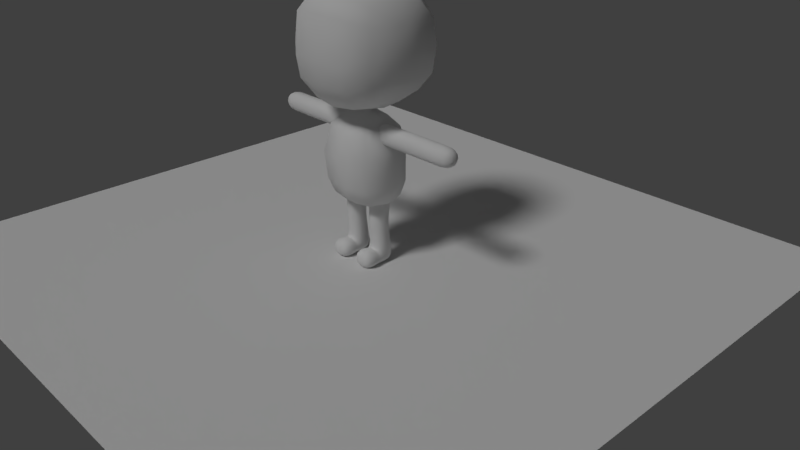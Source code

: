 # Source: untitled.blend  (saved by Blender 2.79.7; exported with 4.5.12 LTS)
import bpy
from mathutils import Matrix  # noqa: F401  (used for matrix-valued properties, if any)

bpy.ops.wm.read_factory_settings(use_empty=True)
scene = bpy.context.scene
scene.name = 'Scene'

# ---- collections
col_collection_1 = bpy.data.collections.new('Collection 1'); scene.collection.children.link(col_collection_1)

# ---- materials (node trees are filled in below, after node groups)
mat_material_001 = bpy.data.materials.new('Material.001')
mat_material_001.alpha_threshold = 0.0
mat_material_001.use_transparent_shadow = False
mat_material_001.roughness = 0.5
mat_material = bpy.data.materials.new('Material')
mat_material.alpha_threshold = 0.0
mat_material.use_transparent_shadow = False
mat_material.roughness = 0.5
mat_material.line_color = (0.0, 0.0, 0.0, 1.0)

# ---- material node trees

# ---- world
world_world = bpy.data.worlds.new('World'); scene.world = world_world
world_world.color = (0.05088, 0.05088, 0.05088)
world_world.use_sun_shadow = False
world_world.sun_shadow_jitter_overblur = 0.0

# ---- cameras
cam_camera = bpy.data.cameras.new('Camera')
cam_camera.clip_end = 100.0
cam_camera.lens = 35.0
cam_camera.sensor_width = 32.0
cam_camera.sensor_height = 18.0
cam_camera.ortho_scale = 7.314
cam_camera.dof.focus_distance = 0.0
cam_camera.dof.aperture_fstop = 128.0

# ---- lights
light_hemi = bpy.data.lights.new('Hemi', 'SUN')
light_hemi.color = (0.5025, 0.5056, 1.0)
light_hemi.transmission_factor = 0.0
light_hemi.angle = 0.1993
light_hemi.energy = 1.0
light_hemi.shadow_buffer_clip_start = 0.5
light_hemi.shadow_soft_size = 0.1
light_hemi.shadow_cascade_max_distance = 1000.0
light_lamp = bpy.data.lights.new('Lamp', 'SUN')
light_lamp.transmission_factor = 0.0
light_lamp.cutoff_distance = 30.0
light_lamp.angle = 0.1993
light_lamp.energy = 1.0
light_lamp.shadow_buffer_clip_start = 1.001
light_lamp.shadow_soft_size = 0.1
light_lamp.shadow_cascade_max_distance = 1000.0

# ---- meshes
me_plane = bpy.data.meshes.new('Plane')
me_plane.from_pydata([(-1.0, -1.0, 0.0), (1.0, -1.0, 0.0), (-1.0, 1.0, 0.0), (1.0, 1.0, 0.0)], [], [(0, 1, 3, 2)])
me_plane.materials.append(mat_material_001)
me_plane.use_remesh_preserve_volume = False
me_plane.use_remesh_preserve_attributes = False
me_plane.use_mirror_vertex_groups = False
me_plane.update()
me_cube_004 = bpy.data.meshes.new('Cube.004')
me_cube_004.from_pydata([(0.8622, -1.605, -5.192), (0.8622, -1.605, -2.334), (0.8622, 1.253, -5.192), (0.8622, 1.253, -2.334), (4.621, -1.605, -5.192), (4.621, -1.605, -2.334), (4.621, 1.253, -5.192), (4.621, 1.253, -2.334), (9.193, 1.253, -2.334), (9.193, 1.253, -5.192), (9.193, -1.605, -5.192), (9.193, -1.605, -2.334), (13.04, 1.253, -2.334), (13.04, 1.253, -5.192), (13.04, -1.605, -5.192), (13.04, -1.605, -2.334), (16.03, 1.253, -2.334), (16.03, 1.253, -5.192), (16.03, -1.605, -5.192), (16.03, -1.605, -2.334)], [], [(2, 3, 7, 6), (7, 5, 11, 8), (4, 5, 1, 0), (2, 6, 4, 0), (7, 3, 1, 5), (11, 10, 14, 15), (6, 7, 8, 9), (5, 4, 10, 11), (4, 6, 9, 10), (12, 15, 19, 16), (10, 9, 13, 14), (8, 11, 15, 12), (9, 8, 12, 13), (17, 16, 19, 18), (13, 12, 16, 17), (15, 14, 18, 19), (14, 13, 17, 18)])
me_cube_004.polygons.foreach_set('use_smooth', [True] * 17)
me_cube_004.materials.append(mat_material)
me_cube_004.use_remesh_preserve_volume = False
me_cube_004.use_remesh_preserve_attributes = False
me_cube_004.use_mirror_vertex_groups = False
me_cube_004.update()
me_cube_003 = bpy.data.meshes.new('Cube.003')
me_cube_003.from_pydata([(0.5737, -1.083, -11.18), (0.5737, -0.9712, -8.951), (0.5737, 0.6144, -11.18), (0.5737, 1.201, -8.951), (2.516, -1.083, -11.18), (2.516, -0.9712, -8.951), (2.516, 0.6144, -11.18), (2.516, 1.201, -8.951), (0.5737, 1.285, -14.45), (0.5737, -0.7976, -14.02), (2.516, 1.285, -14.45), (2.516, -0.7976, -14.02), (0.5737, 0.9712, -15.33), (0.5737, -0.9712, -15.33), (2.516, 0.9712, -15.33), (2.516, -0.9712, -15.33), (0.4083, -1.052, -13.53), (2.681, -1.052, -13.53), (0.4083, -1.226, -15.48), (2.681, -1.226, -15.48), (0.4083, -2.577, -13.53), (2.681, -2.577, -13.53), (0.4083, -2.577, -15.48), (2.681, -2.577, -15.48)], [], [(0, 1, 3, 2), (2, 3, 7, 6), (6, 7, 5, 4), (4, 5, 1, 0), (0, 2, 8, 9), (10, 11, 15, 14), (6, 4, 11, 10), (4, 0, 9, 11), (2, 6, 10, 8), (12, 14, 15, 13), (9, 8, 12, 13), (9, 13, 18, 16), (8, 10, 14, 12), (16, 18, 22, 20), (13, 15, 19, 18), (11, 9, 16, 17), (15, 11, 17, 19), (21, 20, 22, 23), (18, 19, 23, 22), (19, 17, 21, 23), (17, 16, 20, 21)])
me_cube_003.polygons.foreach_set('use_smooth', [True] * 21)
me_cube_003.materials.append(mat_material)
me_cube_003.use_remesh_preserve_volume = False
me_cube_003.use_remesh_preserve_attributes = False
me_cube_003.use_mirror_vertex_groups = False
me_cube_003.update()
me_cube_002 = bpy.data.meshes.new('Cube.002')
me_cube_002.from_pydata([(0.0, 0.5095, -0.2866), (0.9031, -0.0119, -0.2809), (0.0, -0.5766, -0.281), (1.987, -0.04633, -1.249), (3.371, -0.2429, -4.873), (0.0, -1.494, -1.255), (0.0, 1.339, -1.289), (0.0, -2.361, -8.953), (0.0, -3.149, -4.881), (0.0, 2.843, -4.967), (0.0, 0.006387, -9.821), (0.0, 2.442, -8.937), (3.002, -0.05202, -8.953), (0.0, 0.6585, -0.8737), (0.0, 0.5996, 0.4995), (0.7396, 0.3903, -0.2835), (1.137, -0.0322, -0.8578), (0.9267, -0.003988, 0.5011), (0.7387, -0.4236, -0.2799), (0.0, -0.7692, -0.8587), (0.0, -0.6353, 0.5005), (0.0, 2.37, -2.347), (3.041, -0.1062, -2.27), (0.0, -2.613, -2.277), (1.559, -1.143, -1.251), (1.57, 1.01, -1.269), (0.0, 2.808, -7.515), (3.41, -0.1616, -7.481), (0.0, -2.857, -7.495), (2.703, -2.75, -4.938), (2.686, 2.185, -4.956), (0.0, 1.478, -9.594), (1.898, -0.004027, -9.613), (0.0, -1.404, -9.614), (2.303, -1.945, -8.964), (2.325, 1.873, -8.945), (0.9182, -0.5753, -0.856), (0.7438, -0.4724, 0.5018), (0.9216, 0.4898, -0.8656), (0.7438, 0.4594, 0.5012), (2.397, 1.828, -2.318), (2.379, -2.118, -2.292), (2.68, 2.161, -7.498), (2.657, -2.466, -7.505), (1.55, 1.182, -9.424), (1.542, -1.178, -9.442)], [], [(0, 14, 39, 15), (0, 15, 38, 13), (1, 16, 38, 15), (1, 15, 39, 17), (1, 17, 37, 18), (1, 18, 36, 16), (2, 19, 36, 18), (2, 18, 37, 20), (3, 25, 38, 16), (3, 16, 36, 24), (3, 24, 41, 22), (3, 22, 40, 25), (4, 30, 40, 22), (4, 22, 41, 29), (4, 29, 43, 27), (4, 27, 42, 30), (5, 24, 36, 19), (5, 23, 41, 24), (6, 13, 38, 25), (6, 25, 40, 21), (7, 34, 43, 28), (7, 33, 45, 34), (8, 29, 41, 23), (8, 28, 43, 29), (9, 21, 40, 30), (9, 30, 42, 26), (10, 31, 44, 32), (10, 32, 45, 33), (11, 26, 42, 35), (11, 35, 44, 31), (12, 35, 42, 27), (12, 27, 43, 34), (12, 34, 45, 32), (12, 32, 44, 35)])
me_cube_002.polygons.foreach_set('use_smooth', [True] * 34)
me_cube_002.materials.append(mat_material)
me_cube_002.use_remesh_preserve_volume = False
me_cube_002.use_remesh_preserve_attributes = False
me_cube_002.use_mirror_vertex_groups = False
me_cube_002.update()
me_cube_001 = bpy.data.meshes.new('Cube.001')
me_cube_001.from_pydata([(0.3538, 0.7195, 0.3538), (0.7076, -1.49e-08, 0.3113), (0.3113, -1.49e-08, -0.7076), (0.7076, -1.49e-08, -0.3113), (0.3538, 0.7195, -0.3538), (0.3538, -0.7494, -0.3538), (0.3113, -1.49e-08, 0.7076), (0.3538, -0.7494, 0.417), (0.3219, 0.5192, 0.6191), (0.6191, 0.5192, -0.3219), (0.5661, -7.451e-09, -0.5661), (0.5661, -7.451e-09, 0.5661), (0.6191, -0.5267, -0.3219), (0.3219, -0.5267, -0.6191), (0.6191, 0.5192, 0.3219), (0.6191, -0.5267, 0.3219), (0.75, -7.451e-09, 0.0), (0.375, 0.7398, 0.0), (0.3219, 0.5192, -0.6191), (0.3219, -0.5267, 0.6191), (0.375, -0.7848, -0.08982), (0.0, 0.7398, -0.375), (0.0, -0.7848, -0.375), (0.0, -7.451e-09, 0.75), (0.0, -7.451e-09, -0.75), (0.0, -0.7848, 0.4382), (0.0, 0.7398, 0.375), (0.5173, -0.3849, -0.5173), (0.5173, -0.3849, 0.5173), (0.5173, 0.3816, -0.5173), (0.5173, 0.3816, 0.5173), (0.6563, 0.5447, -1.863e-09), (0.6563, -0.5559, 0.0), (-1.863e-09, 0.5447, -0.6563), (0.0, 0.5447, 0.6563), (0.0, -0.5559, -0.6563), (1.863e-09, -0.5559, 0.6563), (0.0, -0.8174, -0.08982), (0.0, 0.75, 0.0)], [], [(0, 17, 38, 26), (0, 26, 34, 8), (0, 8, 30, 14), (0, 14, 31, 17), (1, 16, 31, 14), (1, 14, 30, 11), (1, 11, 28, 15), (1, 15, 32, 16), (2, 24, 33, 18), (2, 18, 29, 10), (2, 10, 27, 13), (2, 13, 35, 24), (3, 10, 29, 9), (3, 9, 31, 16), (3, 16, 32, 12), (3, 12, 27, 10), (4, 18, 33, 21), (4, 21, 38, 17), (4, 17, 31, 9), (4, 9, 29, 18), (5, 13, 27, 12), (5, 12, 32, 20), (5, 20, 37, 22), (5, 22, 35, 13), (6, 11, 30, 8), (6, 8, 34, 23), (6, 23, 36, 19), (6, 19, 28, 11), (7, 20, 32, 15), (7, 15, 28, 19), (7, 19, 36, 25), (7, 25, 37, 20)])
me_cube_001.polygons.foreach_set('use_smooth', [True] * 32)
me_cube_001.materials.append(mat_material)
me_cube_001.use_remesh_preserve_volume = False
me_cube_001.use_remesh_preserve_attributes = False
me_cube_001.use_mirror_vertex_groups = False
me_cube_001.update()

# ---- objects
ob_hemi = bpy.data.objects.new('Hemi', light_hemi)
ob_plane = bpy.data.objects.new('Plane', me_plane)
ob_cube_003 = bpy.data.objects.new('Cube.003', me_cube_004)
ob_cube_002 = bpy.data.objects.new('Cube.002', me_cube_003)
ob_cube_001 = bpy.data.objects.new('Cube.001', me_cube_002)
ob_cube = bpy.data.objects.new('Cube', me_cube_001)
ob_lamp = bpy.data.objects.new('Lamp', light_lamp)
ob_camera = bpy.data.objects.new('Camera', cam_camera)

# ---- transforms, parenting, visibility, modifiers, constraints
ob_hemi.location = (0.0, 0.0, -0.7386)
ob_hemi.rotation_euler = (3.142, -0.0, 0.0)
ob_hemi.lineart.crease_threshold = 0.0
ob_plane.location = (0.0, 0.0, 0.0)
ob_plane.scale = (4.211, 4.211, 4.211)
ob_plane.lineart.crease_threshold = 0.0
ob_cube_003.location = (0.0, -9.313e-10, 2.081)
ob_cube_003.scale = (0.09303, 0.09303, 0.09303)
ob_cube_003.lineart.crease_threshold = 0.0
_m = ob_cube_003.modifiers.new('Mirror', 'MIRROR')
_m = ob_cube_003.modifiers.new('Subsurf', 'SUBSURF')
_m.uv_smooth = 'PRESERVE_CORNERS'
_m.quality = 2
_m.show_only_control_edges = False
ob_cube_002.location = (0.0, 0.0, 2.081)
ob_cube_002.scale = (0.136, 0.136, 0.136)
ob_cube_002.lineart.crease_threshold = 0.0
_m = ob_cube_002.modifiers.new('Mirror', 'MIRROR')
_m = ob_cube_002.modifiers.new('Subsurf', 'SUBSURF')
_m.uv_smooth = 'PRESERVE_CORNERS'
_m.quality = 2
ob_cube_001.location = (0.0, 0.0, 2.081)
ob_cube_001.scale = (0.136, 0.136, 0.136)
ob_cube_001.lineart.crease_threshold = 0.0
_m = ob_cube_001.modifiers.new('Mirror', 'MIRROR')
_m.use_clip = True
ob_cube.location = (0.0, 0.0, 2.751)
ob_cube.scale = (1.0, 0.9118, 1.0)
ob_cube.lineart.crease_threshold = 0.0
_m = ob_cube.modifiers.new('Mirror', 'MIRROR')
_m.use_clip = True
ob_lamp.location = (-0.1927, -2.736, 5.904)
ob_lamp.rotation_euler = (0.661, -0.0, 0.0)
ob_lamp.lock_rotations_4d = False
ob_lamp.empty_display_type = 'ARROWS'
ob_lamp.color = (0.0, 0.0, 0.0, 0.0)
ob_lamp.lineart.crease_threshold = 0.0
ob_camera.location = (7.481, -6.508, 5.344)
ob_camera.rotation_euler = (1.109, 0.0, 0.8149)
ob_camera.lock_rotations_4d = False
ob_camera.empty_display_type = 'ARROWS'
ob_camera.color = (0.0, 0.0, 0.0, 0.0)
ob_camera.display_type = 'WIRE'
ob_camera.lineart.crease_threshold = 0.0

# ---- collection membership
col_collection_1.objects.link(ob_hemi)
col_collection_1.objects.link(ob_plane)
col_collection_1.objects.link(ob_cube_003)
col_collection_1.objects.link(ob_cube_002)
col_collection_1.objects.link(ob_cube_001)
col_collection_1.objects.link(ob_cube)
col_collection_1.objects.link(ob_lamp)
col_collection_1.objects.link(ob_camera)

# ---- scene / render settings (as saved in the file)
scene.camera = ob_camera
scene.frame_start = 1; scene.frame_end = 250; scene.frame_set(1)
scene.render.engine = 'BLENDER_EEVEE_NEXT'
scene.render.resolution_percentage = 50
scene.render.dither_intensity = 0.0
scene.cycles.use_denoising = False
scene.cycles.samples = 128
scene.cycles.sampling_pattern = 'TABULATED_SOBOL'
scene.cycles.use_adaptive_sampling = False
scene.cycles.use_light_tree = False
scene.view_settings.view_transform = 'Standard'
bpy.context.view_layer.update()
